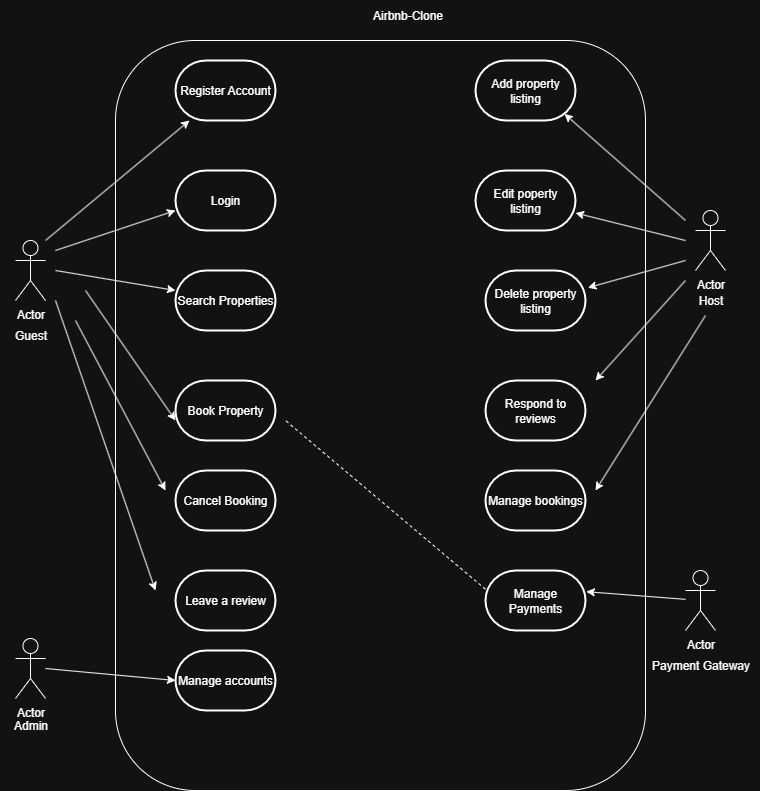

The diagram above was exported from draw.io. Its source (the exported page's mxGraphModel, read from the mxfile embedded in the PNG):
<mxGraphModel dx="1042" dy="527" grid="1" gridSize="10" guides="1" tooltips="1" connect="1" arrows="1" fold="1" page="1" pageScale="1" pageWidth="850" pageHeight="1100" math="0" shadow="0">
  <root>
    <mxCell id="0" />
    <mxCell id="1" parent="0" />
    <mxCell id="GI_PCsBBpSCYliBUkbXy-55" value="" style="rounded=1;whiteSpace=wrap;html=1;" vertex="1" parent="1">
      <mxGeometry x="120" y="110" width="530" height="750" as="geometry" />
    </mxCell>
    <mxCell id="GI_PCsBBpSCYliBUkbXy-2" value="Airbnb-Clone" style="text;html=1;align=center;verticalAlign=middle;whiteSpace=wrap;rounded=0;" vertex="1" parent="1">
      <mxGeometry x="365" y="70" width="95" height="30" as="geometry" />
    </mxCell>
    <mxCell id="GI_PCsBBpSCYliBUkbXy-3" value="Register Account" style="strokeWidth=2;html=1;shape=mxgraph.flowchart.terminator;whiteSpace=wrap;" vertex="1" parent="1">
      <mxGeometry x="180" y="130" width="100" height="60" as="geometry" />
    </mxCell>
    <mxCell id="GI_PCsBBpSCYliBUkbXy-4" value="Login" style="strokeWidth=2;html=1;shape=mxgraph.flowchart.terminator;whiteSpace=wrap;" vertex="1" parent="1">
      <mxGeometry x="180" y="240" width="100" height="60" as="geometry" />
    </mxCell>
    <mxCell id="GI_PCsBBpSCYliBUkbXy-5" value="Search Properties" style="strokeWidth=2;html=1;shape=mxgraph.flowchart.terminator;whiteSpace=wrap;" vertex="1" parent="1">
      <mxGeometry x="180" y="340" width="100" height="60" as="geometry" />
    </mxCell>
    <mxCell id="GI_PCsBBpSCYliBUkbXy-6" value="Book Property" style="strokeWidth=2;html=1;shape=mxgraph.flowchart.terminator;whiteSpace=wrap;" vertex="1" parent="1">
      <mxGeometry x="180" y="450" width="100" height="60" as="geometry" />
    </mxCell>
    <mxCell id="GI_PCsBBpSCYliBUkbXy-7" value="Cancel Booking" style="strokeWidth=2;html=1;shape=mxgraph.flowchart.terminator;whiteSpace=wrap;" vertex="1" parent="1">
      <mxGeometry x="180" y="540" width="100" height="60" as="geometry" />
    </mxCell>
    <mxCell id="GI_PCsBBpSCYliBUkbXy-8" value="Add property listing" style="strokeWidth=2;html=1;shape=mxgraph.flowchart.terminator;whiteSpace=wrap;" vertex="1" parent="1">
      <mxGeometry x="480" y="130" width="100" height="60" as="geometry" />
    </mxCell>
    <mxCell id="GI_PCsBBpSCYliBUkbXy-9" value="Edit poperty listing" style="strokeWidth=2;html=1;shape=mxgraph.flowchart.terminator;whiteSpace=wrap;" vertex="1" parent="1">
      <mxGeometry x="480" y="240" width="100" height="60" as="geometry" />
    </mxCell>
    <mxCell id="GI_PCsBBpSCYliBUkbXy-10" value="Delete property listing" style="strokeWidth=2;html=1;shape=mxgraph.flowchart.terminator;whiteSpace=wrap;" vertex="1" parent="1">
      <mxGeometry x="490" y="340" width="100" height="60" as="geometry" />
    </mxCell>
    <mxCell id="GI_PCsBBpSCYliBUkbXy-11" value="Respond to reviews" style="strokeWidth=2;html=1;shape=mxgraph.flowchart.terminator;whiteSpace=wrap;" vertex="1" parent="1">
      <mxGeometry x="490" y="450" width="100" height="60" as="geometry" />
    </mxCell>
    <mxCell id="GI_PCsBBpSCYliBUkbXy-12" value="Manage bookings" style="strokeWidth=2;html=1;shape=mxgraph.flowchart.terminator;whiteSpace=wrap;" vertex="1" parent="1">
      <mxGeometry x="490" y="540" width="100" height="60" as="geometry" />
    </mxCell>
    <mxCell id="GI_PCsBBpSCYliBUkbXy-13" value="Leave a review" style="strokeWidth=2;html=1;shape=mxgraph.flowchart.terminator;whiteSpace=wrap;" vertex="1" parent="1">
      <mxGeometry x="180" y="640" width="100" height="60" as="geometry" />
    </mxCell>
    <mxCell id="GI_PCsBBpSCYliBUkbXy-14" value="Manage Payments" style="strokeWidth=2;html=1;shape=mxgraph.flowchart.terminator;whiteSpace=wrap;" vertex="1" parent="1">
      <mxGeometry x="490" y="640" width="100" height="60" as="geometry" />
    </mxCell>
    <mxCell id="GI_PCsBBpSCYliBUkbXy-15" value="Actor" style="shape=umlActor;verticalLabelPosition=bottom;verticalAlign=top;html=1;outlineConnect=0;" vertex="1" parent="1">
      <mxGeometry x="20" y="310" width="30" height="60" as="geometry" />
    </mxCell>
    <mxCell id="GI_PCsBBpSCYliBUkbXy-18" value="Actor" style="shape=umlActor;verticalLabelPosition=bottom;verticalAlign=top;html=1;outlineConnect=0;" vertex="1" parent="1">
      <mxGeometry x="700" y="280" width="30" height="60" as="geometry" />
    </mxCell>
    <mxCell id="GI_PCsBBpSCYliBUkbXy-19" value="Actor" style="shape=umlActor;verticalLabelPosition=bottom;verticalAlign=top;html=1;outlineConnect=0;" vertex="1" parent="1">
      <mxGeometry x="690" y="640" width="30" height="60" as="geometry" />
    </mxCell>
    <mxCell id="GI_PCsBBpSCYliBUkbXy-28" value="" style="endArrow=classic;html=1;rounded=0;" edge="1" parent="1" target="GI_PCsBBpSCYliBUkbXy-3">
      <mxGeometry width="50" height="50" relative="1" as="geometry">
        <mxPoint x="50" y="310" as="sourcePoint" />
        <mxPoint x="100" y="260" as="targetPoint" />
        <Array as="points" />
      </mxGeometry>
    </mxCell>
    <mxCell id="GI_PCsBBpSCYliBUkbXy-29" value="" style="endArrow=classic;html=1;rounded=0;" edge="1" parent="1">
      <mxGeometry width="50" height="50" relative="1" as="geometry">
        <mxPoint x="60" y="370" as="sourcePoint" />
        <mxPoint x="160" y="660" as="targetPoint" />
        <Array as="points" />
      </mxGeometry>
    </mxCell>
    <mxCell id="GI_PCsBBpSCYliBUkbXy-30" value="" style="endArrow=classic;html=1;rounded=0;" edge="1" parent="1">
      <mxGeometry width="50" height="50" relative="1" as="geometry">
        <mxPoint x="80" y="390" as="sourcePoint" />
        <mxPoint x="170" y="560" as="targetPoint" />
        <Array as="points" />
      </mxGeometry>
    </mxCell>
    <mxCell id="GI_PCsBBpSCYliBUkbXy-31" value="" style="endArrow=classic;html=1;rounded=0;entryX=0;entryY=0.667;entryDx=0;entryDy=0;entryPerimeter=0;" edge="1" parent="1" target="GI_PCsBBpSCYliBUkbXy-6">
      <mxGeometry width="50" height="50" relative="1" as="geometry">
        <mxPoint x="90" y="360" as="sourcePoint" />
        <mxPoint x="274" y="410" as="targetPoint" />
        <Array as="points" />
      </mxGeometry>
    </mxCell>
    <mxCell id="GI_PCsBBpSCYliBUkbXy-32" value="" style="endArrow=classic;html=1;rounded=0;entryX=0;entryY=0.667;entryDx=0;entryDy=0;entryPerimeter=0;" edge="1" parent="1" target="GI_PCsBBpSCYliBUkbXy-4">
      <mxGeometry width="50" height="50" relative="1" as="geometry">
        <mxPoint x="60" y="320" as="sourcePoint" />
        <mxPoint x="214" y="340" as="targetPoint" />
        <Array as="points" />
      </mxGeometry>
    </mxCell>
    <mxCell id="GI_PCsBBpSCYliBUkbXy-33" value="" style="endArrow=classic;html=1;rounded=0;entryX=0;entryY=0.333;entryDx=0;entryDy=0;entryPerimeter=0;" edge="1" parent="1" target="GI_PCsBBpSCYliBUkbXy-5">
      <mxGeometry width="50" height="50" relative="1" as="geometry">
        <mxPoint x="60" y="340" as="sourcePoint" />
        <mxPoint x="204" y="340" as="targetPoint" />
        <Array as="points" />
      </mxGeometry>
    </mxCell>
    <mxCell id="GI_PCsBBpSCYliBUkbXy-34" value="Guest" style="text;html=1;align=center;verticalAlign=middle;resizable=0;points=[];autosize=1;strokeColor=none;fillColor=none;" vertex="1" parent="1">
      <mxGeometry x="5" y="390" width="60" height="30" as="geometry" />
    </mxCell>
    <mxCell id="GI_PCsBBpSCYliBUkbXy-39" value="Host" style="text;html=1;align=center;verticalAlign=middle;resizable=0;points=[];autosize=1;strokeColor=none;fillColor=none;" vertex="1" parent="1">
      <mxGeometry x="690" y="355" width="50" height="30" as="geometry" />
    </mxCell>
    <mxCell id="GI_PCsBBpSCYliBUkbXy-40" value="" style="endArrow=classic;html=1;rounded=0;" edge="1" parent="1" target="GI_PCsBBpSCYliBUkbXy-9">
      <mxGeometry width="50" height="50" relative="1" as="geometry">
        <mxPoint x="690" y="310" as="sourcePoint" />
        <mxPoint x="540" y="610" as="targetPoint" />
        <Array as="points" />
      </mxGeometry>
    </mxCell>
    <mxCell id="GI_PCsBBpSCYliBUkbXy-41" value="" style="endArrow=classic;html=1;rounded=0;entryX=1.024;entryY=0.287;entryDx=0;entryDy=0;entryPerimeter=0;" edge="1" parent="1" target="GI_PCsBBpSCYliBUkbXy-10">
      <mxGeometry width="50" height="50" relative="1" as="geometry">
        <mxPoint x="690" y="330" as="sourcePoint" />
        <mxPoint x="710" y="540" as="targetPoint" />
        <Array as="points" />
      </mxGeometry>
    </mxCell>
    <mxCell id="GI_PCsBBpSCYliBUkbXy-42" value="" style="endArrow=classic;html=1;rounded=0;" edge="1" parent="1">
      <mxGeometry width="50" height="50" relative="1" as="geometry">
        <mxPoint x="690" y="350" as="sourcePoint" />
        <mxPoint x="600" y="450" as="targetPoint" />
        <Array as="points" />
      </mxGeometry>
    </mxCell>
    <mxCell id="GI_PCsBBpSCYliBUkbXy-43" value="" style="endArrow=classic;html=1;rounded=0;" edge="1" parent="1">
      <mxGeometry width="50" height="50" relative="1" as="geometry">
        <mxPoint x="710" y="385" as="sourcePoint" />
        <mxPoint x="600" y="560" as="targetPoint" />
        <Array as="points" />
      </mxGeometry>
    </mxCell>
    <mxCell id="GI_PCsBBpSCYliBUkbXy-46" value="Payment Gateway" style="text;html=1;align=center;verticalAlign=middle;resizable=0;points=[];autosize=1;strokeColor=none;fillColor=none;" vertex="1" parent="1">
      <mxGeometry x="645" y="720" width="120" height="30" as="geometry" />
    </mxCell>
    <mxCell id="GI_PCsBBpSCYliBUkbXy-47" value="" style="endArrow=classic;html=1;rounded=0;entryX=0.89;entryY=0.89;entryDx=0;entryDy=0;entryPerimeter=0;" edge="1" parent="1" target="GI_PCsBBpSCYliBUkbXy-8">
      <mxGeometry width="50" height="50" relative="1" as="geometry">
        <mxPoint x="690" y="290" as="sourcePoint" />
        <mxPoint x="620" y="200" as="targetPoint" />
        <Array as="points" />
      </mxGeometry>
    </mxCell>
    <mxCell id="GI_PCsBBpSCYliBUkbXy-49" value="" style="endArrow=none;dashed=1;html=1;rounded=0;exitX=0;exitY=0.313;exitDx=0;exitDy=0;exitPerimeter=0;" edge="1" parent="1" source="GI_PCsBBpSCYliBUkbXy-14">
      <mxGeometry width="50" height="50" relative="1" as="geometry">
        <mxPoint x="480" y="660" as="sourcePoint" />
        <mxPoint x="290" y="490" as="targetPoint" />
      </mxGeometry>
    </mxCell>
    <mxCell id="GI_PCsBBpSCYliBUkbXy-50" value="" style="endArrow=classic;html=1;rounded=0;entryX=1.008;entryY=0.353;entryDx=0;entryDy=0;entryPerimeter=0;" edge="1" parent="1" source="GI_PCsBBpSCYliBUkbXy-19" target="GI_PCsBBpSCYliBUkbXy-14">
      <mxGeometry width="50" height="50" relative="1" as="geometry">
        <mxPoint x="700" y="661" as="sourcePoint" />
        <mxPoint x="610" y="835" as="targetPoint" />
        <Array as="points" />
      </mxGeometry>
    </mxCell>
    <mxCell id="GI_PCsBBpSCYliBUkbXy-51" value="Actor" style="shape=umlActor;verticalLabelPosition=bottom;verticalAlign=top;html=1;outlineConnect=0;" vertex="1" parent="1">
      <mxGeometry x="20" y="708" width="30" height="60" as="geometry" />
    </mxCell>
    <mxCell id="GI_PCsBBpSCYliBUkbXy-53" value="Manage accounts" style="strokeWidth=2;html=1;shape=mxgraph.flowchart.terminator;whiteSpace=wrap;" vertex="1" parent="1">
      <mxGeometry x="180" y="720" width="100" height="60" as="geometry" />
    </mxCell>
    <mxCell id="GI_PCsBBpSCYliBUkbXy-54" value="" style="endArrow=classic;html=1;rounded=0;entryX=0;entryY=0.5;entryDx=0;entryDy=0;entryPerimeter=0;" edge="1" parent="1" target="GI_PCsBBpSCYliBUkbXy-53">
      <mxGeometry width="50" height="50" relative="1" as="geometry">
        <mxPoint x="50" y="738" as="sourcePoint" />
        <mxPoint x="70" y="720" as="targetPoint" />
        <Array as="points" />
      </mxGeometry>
    </mxCell>
    <mxCell id="GI_PCsBBpSCYliBUkbXy-57" value="Admin" style="text;html=1;align=center;verticalAlign=middle;resizable=0;points=[];autosize=1;strokeColor=none;fillColor=none;" vertex="1" parent="1">
      <mxGeometry x="5" y="780" width="60" height="30" as="geometry" />
    </mxCell>
  </root>
</mxGraphModel>